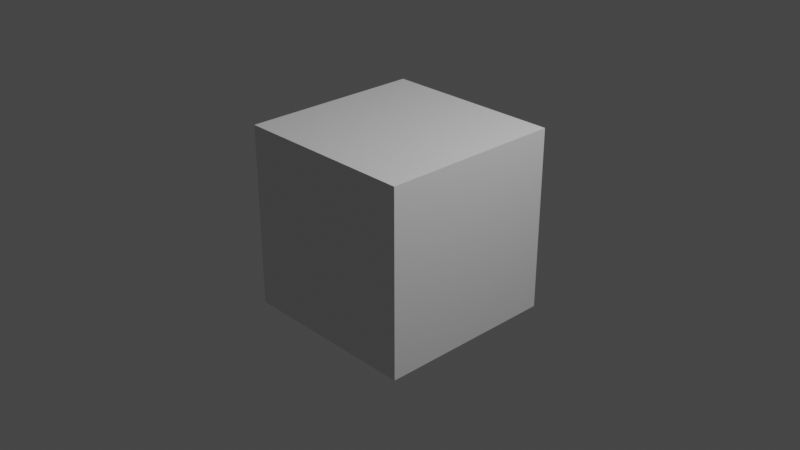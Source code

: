 # Source: c_engineer_arms-bld_draw.blend  (saved by Blender 2.92.15; exported with 4.5.12 LTS)
import bpy
from mathutils import Matrix  # noqa: F401  (used for matrix-valued properties, if any)

bpy.ops.wm.read_factory_settings(use_empty=True)
scene = bpy.context.scene
scene.name = 'bld_draw'

# ---- collections
col_collection = bpy.data.collections.new('Collection'); scene.collection.children.link(col_collection)
col_c_engineer_arms = bpy.data.collections.new('c_engineer_arms'); scene.collection.children.link(col_c_engineer_arms)

# ---- materials (node trees are filled in below, after node groups)
mat_material = bpy.data.materials.new('Material')
mat_material.alpha_threshold = 0.0
mat_material.use_transparent_shadow = False
mat_material.line_color = (0.0, 0.0, 0.0, 1.0)

# ---- material node trees
mat_material.use_nodes = True; mat_material.node_tree.nodes.clear()
_N = mat_material.node_tree.nodes; _L = mat_material.node_tree.links
n0 = _N.new('ShaderNodeOutputMaterial'); n0.name = 'Material Output'; n0.location = (300, 300)
n1 = _N.new('ShaderNodeBsdfPrincipled'); n1.name = 'Principled BSDF'; n1.location = (10, 300)
n1.distribution = 'GGX'
n1.subsurface_method = 'BURLEY'
n1.inputs[2].default_value = 0.4
n1.inputs[3].default_value = 1.45
n1.inputs[27].default_value = (0.0, 0.0, 0.0, 1.0)
n1.inputs[28].default_value = 1.0
_L.new(n1.outputs[0], n0.inputs[0])
n0.is_active_output = True

# ---- world
world_world = bpy.data.worlds.new('World'); scene.world = world_world
world_world.use_nodes = True; world_world.node_tree.nodes.clear()
_N = world_world.node_tree.nodes; _L = world_world.node_tree.links
n0 = _N.new('ShaderNodeOutputWorld'); n0.name = 'World Output'; n0.location = (300, 300)
n1 = _N.new('ShaderNodeBackground'); n1.name = 'Background'; n1.location = (10, 300)
n1.inputs[0].default_value = (0.05088, 0.05088, 0.05088, 1.0)
_L.new(n1.outputs[0], n0.inputs[0])
n0.is_active_output = True
world_world.color = (0.05088, 0.05088, 0.05088)
world_world.use_sun_shadow = False
world_world.sun_shadow_jitter_overblur = 0.0

# ---- cameras
cam_camera = bpy.data.cameras.new('Camera')
cam_camera.clip_end = 100.0
cam_camera.ortho_scale = 7.314

# ---- lights
light_light = bpy.data.lights.new('Light', 'POINT')
light_light.transmission_factor = 0.0
light_light.energy = 1000.0
light_light.shadow_soft_size = 0.1
light_light.shadow_maximum_resolution = 0.006
light_light.use_absolute_resolution = True

# ---- meshes
me_cube = bpy.data.meshes.new('Cube')
me_cube.from_pydata([(1.0, 1.0, 1.0), (1.0, 1.0, -1.0), (1.0, -1.0, 1.0), (1.0, -1.0, -1.0), (-1.0, 1.0, 1.0), (-1.0, 1.0, -1.0), (-1.0, -1.0, 1.0), (-1.0, -1.0, -1.0)], [], [(0, 4, 6, 2), (3, 2, 6, 7), (7, 6, 4, 5), (5, 1, 3, 7), (1, 0, 2, 3), (5, 4, 0, 1)])
_uv = me_cube.uv_layers.new(name='UVMap')
_uv.uv.foreach_set('vector', [0.625, 0.5, 0.875, 0.5, 0.875, 0.75, 0.625, 0.75, 0.375, 0.75, 0.625, 0.75, 0.625, 1.0, 0.375, 1.0, 0.375, 0.0, 0.625, 0.0, 0.625, 0.25, 0.375, 0.25, 0.125, 0.5, 0.375, 0.5, 0.375, 0.75, 0.125, 0.75, 0.375, 0.5, 0.625, 0.5, 0.625, 0.75, 0.375, 0.75, 0.375, 0.25, 0.625, 0.25, 0.625, 0.5, 0.375, 0.5])
me_cube.materials.append(mat_material)
me_cube.use_remesh_preserve_volume = False
me_cube.use_remesh_preserve_attributes = False
me_cube.use_mirror_vertex_groups = False
me_cube.update()
arm_c_engineer_arms_qc_skeleton = bpy.data.armatures.new('c_engineer_arms.qc_skeleton')  # bones are not reproduced

# ---- objects
ob_c_engineer_arms_qc_skeleton_proxy = bpy.data.objects.new('c_engineer_arms.qc_skeleton_proxy', arm_c_engineer_arms_qc_skeleton)
ob_cube = bpy.data.objects.new('Cube', me_cube)
ob_light = bpy.data.objects.new('Light', light_light)
ob_camera = bpy.data.objects.new('Camera', cam_camera)

# ---- transforms, parenting, visibility, modifiers, constraints
ob_c_engineer_arms_qc_skeleton_proxy.location = (0.0, 0.0, 0.0)
ob_c_engineer_arms_qc_skeleton_proxy.empty_image_offset = (-0.5, -0.5)
ob_c_engineer_arms_qc_skeleton_proxy.lineart.crease_threshold = 0.0
ob_cube.location = (0.0, 0.0, 0.0)
ob_cube.lock_rotations_4d = False
ob_cube.empty_display_type = 'ARROWS'
ob_cube.lineart.crease_threshold = 0.0
ob_light.location = (4.076, 1.005, 5.904)
ob_light.rotation_euler = (0.6503, 0.05522, 1.866)
ob_light.lock_rotations_4d = False
ob_light.empty_display_type = 'ARROWS'
ob_light.color = (0.0, 0.0, 0.0, 0.0)
ob_light.lineart.crease_threshold = 0.0
ob_camera.location = (7.359, -6.926, 4.958)
ob_camera.rotation_euler = (1.109, 0.0, 0.8149)
ob_camera.lock_rotations_4d = False
ob_camera.empty_display_type = 'ARROWS'
ob_camera.color = (0.0, 0.0, 0.0, 0.0)
ob_camera.display_type = 'WIRE'
ob_camera.lineart.crease_threshold = 0.0

# ---- collection membership
scene.collection.objects.link(ob_c_engineer_arms_qc_skeleton_proxy)
col_collection.objects.link(ob_cube)
col_collection.objects.link(ob_light)
col_collection.objects.link(ob_camera)

# ---- scene / render settings (as saved in the file)
scene.camera = ob_camera
scene.frame_start = 0; scene.frame_end = 30; scene.frame_set(0)
scene.render.engine = 'BLENDER_EEVEE_NEXT'
scene.cycles.use_denoising = False
scene.cycles.samples = 128
scene.cycles.sampling_pattern = 'TABULATED_SOBOL'
scene.cycles.use_adaptive_sampling = False
scene.cycles.use_light_tree = False
scene.view_settings.view_transform = 'Filmic'
bpy.context.view_layer.update()

